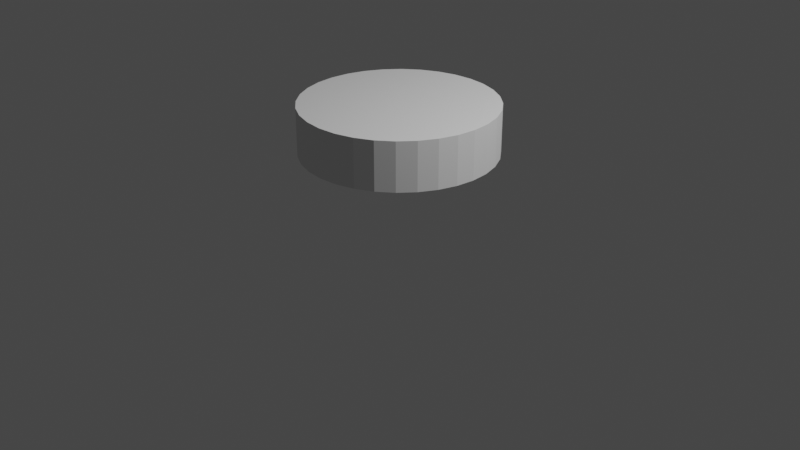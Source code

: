 # Source: reproduction_figure_1.blend  (saved by Blender 3.6.11; exported with 4.5.12 LTS)
import bpy
from mathutils import Matrix  # noqa: F401  (used for matrix-valued properties, if any)

bpy.ops.wm.read_factory_settings(use_empty=True)
scene = bpy.context.scene
scene.name = 'Scene'

# ---- collections
col_collection = bpy.data.collections.new('Collection'); scene.collection.children.link(col_collection)

# ---- world
world_world = bpy.data.worlds.new('World'); scene.world = world_world
world_world.use_nodes = True; world_world.node_tree.nodes.clear()
_N = world_world.node_tree.nodes; _L = world_world.node_tree.links
n0 = _N.new('ShaderNodeOutputWorld'); n0.name = 'World Output'; n0.location = (300, 300)
n1 = _N.new('ShaderNodeBackground'); n1.name = 'Background'; n1.location = (10, 300)
n1.inputs[0].default_value = (0.05088, 0.05088, 0.05088, 1.0)
_L.new(n1.outputs[0], n0.inputs[0])
n0.is_active_output = True
world_world.color = (0.05088, 0.05088, 0.05088)
world_world.use_sun_shadow = False
world_world.sun_shadow_jitter_overblur = 0.0

# ---- cameras
cam_camera = bpy.data.cameras.new('Camera')
cam_camera.clip_end = 100.0
cam_camera.ortho_scale = 7.314

# ---- lights
light_light = bpy.data.lights.new('Light', 'POINT')
light_light.transmission_factor = 0.0
light_light.energy = 1000.0
light_light.shadow_soft_size = 0.1
light_light.shadow_maximum_resolution = 0.006
light_light.use_absolute_resolution = True

# ---- meshes
me_cylinder = bpy.data.meshes.new('Cylinder')
me_cylinder.from_pydata([(0.0, 1.0, -0.25), (0.0, 1.0, 0.25), (0.1951, 0.9808, -0.25), (0.1951, 0.9808, 0.25), (0.3827, 0.9239, -0.25), (0.3827, 0.9239, 0.25), (0.5556, 0.8315, -0.25), (0.5556, 0.8315, 0.25), (0.7071, 0.7071, -0.25), (0.7071, 0.7071, 0.25), (0.8315, 0.5556, -0.25), (0.8315, 0.5556, 0.25), (0.9239, 0.3827, -0.25), (0.9239, 0.3827, 0.25), (0.9808, 0.1951, -0.25), (0.9808, 0.1951, 0.25), (1.0, 0.0, -0.25), (1.0, 0.0, 0.25), (0.9808, -0.1951, -0.25), (0.9808, -0.1951, 0.25), (0.9239, -0.3827, -0.25), (0.9239, -0.3827, 0.25), (0.8315, -0.5556, -0.25), (0.8315, -0.5556, 0.25), (0.7071, -0.7071, -0.25), (0.7071, -0.7071, 0.25), (0.5556, -0.8315, -0.25), (0.5556, -0.8315, 0.25), (0.3827, -0.9239, -0.25), (0.3827, -0.9239, 0.25), (0.1951, -0.9808, -0.25), (0.1951, -0.9808, 0.25), (0.0, -1.0, -0.25), (0.0, -1.0, 0.25), (-0.1951, -0.9808, -0.25), (-0.1951, -0.9808, 0.25), (-0.3827, -0.9239, -0.25), (-0.3827, -0.9239, 0.25), (-0.5556, -0.8315, -0.25), (-0.5556, -0.8315, 0.25), (-0.7071, -0.7071, -0.25), (-0.7071, -0.7071, 0.25), (-0.8315, -0.5556, -0.25), (-0.8315, -0.5556, 0.25), (-0.9239, -0.3827, -0.25), (-0.9239, -0.3827, 0.25), (-0.9808, -0.1951, -0.25), (-0.9808, -0.1951, 0.25), (-1.0, 0.0, -0.25), (-1.0, 0.0, 0.25), (-0.9808, 0.1951, -0.25), (-0.9808, 0.1951, 0.25), (-0.9239, 0.3827, -0.25), (-0.9239, 0.3827, 0.25), (-0.8315, 0.5556, -0.25), (-0.8315, 0.5556, 0.25), (-0.7071, 0.7071, -0.25), (-0.7071, 0.7071, 0.25), (-0.5556, 0.8315, -0.25), (-0.5556, 0.8315, 0.25), (-0.3827, 0.9239, -0.25), (-0.3827, 0.9239, 0.25), (-0.1951, 0.9808, -0.25), (-0.1951, 0.9808, 0.25)], [], [(0, 1, 3, 2), (2, 3, 5, 4), (4, 5, 7, 6), (6, 7, 9, 8), (8, 9, 11, 10), (10, 11, 13, 12), (12, 13, 15, 14), (14, 15, 17, 16), (16, 17, 19, 18), (18, 19, 21, 20), (20, 21, 23, 22), (22, 23, 25, 24), (24, 25, 27, 26), (26, 27, 29, 28), (28, 29, 31, 30), (30, 31, 33, 32), (32, 33, 35, 34), (34, 35, 37, 36), (36, 37, 39, 38), (38, 39, 41, 40), (40, 41, 43, 42), (42, 43, 45, 44), (44, 45, 47, 46), (46, 47, 49, 48), (48, 49, 51, 50), (50, 51, 53, 52), (52, 53, 55, 54), (54, 55, 57, 56), (56, 57, 59, 58), (58, 59, 61, 60), (3, 1, 63, 61, 59, 57, 55, 53, 51, 49, 47, 45, 43, 41, 39, 37, 35, 33, 31, 29, 27, 25, 23, 21, 19, 17, 15, 13, 11, 9, 7, 5), (60, 61, 63, 62), (62, 63, 1, 0), (0, 2, 4, 6, 8, 10, 12, 14, 16, 18, 20, 22, 24, 26, 28, 30, 32, 34, 36, 38, 40, 42, 44, 46, 48, 50, 52, 54, 56, 58, 60, 62)])
_uv = me_cylinder.uv_layers.new(name='UVMap')
_uv.uv.foreach_set('vector', [1.0, 0.5, 1.0, 1.0, 0.9688, 1.0, 0.9688, 0.5, 0.9688, 0.5, 0.9688, 1.0, 0.9375, 1.0, 0.9375, 0.5, 0.9375, 0.5, 0.9375, 1.0, 0.9062, 1.0, 0.9062, 0.5, 0.9062, 0.5, 0.9062, 1.0, 0.875, 1.0, 0.875, 0.5, 0.875, 0.5, 0.875, 1.0, 0.8438, 1.0, 0.8438, 0.5, 0.8438, 0.5, 0.8438, 1.0, 0.8125, 1.0, 0.8125, 0.5, 0.8125, 0.5, 0.8125, 1.0, 0.7812, 1.0, 0.7812, 0.5, 0.7812, 0.5, 0.7812, 1.0, 0.75, 1.0, 0.75, 0.5, 0.75, 0.5, 0.75, 1.0, 0.7188, 1.0, 0.7188, 0.5, 0.7188, 0.5, 0.7188, 1.0, 0.6875, 1.0, 0.6875, 0.5, 0.6875, 0.5, 0.6875, 1.0, 0.6562, 1.0, 0.6562, 0.5, 0.6562, 0.5, 0.6562, 1.0, 0.625, 1.0, 0.625, 0.5, 0.625, 0.5, 0.625, 1.0, 0.5938, 1.0, 0.5938, 0.5, 0.5938, 0.5, 0.5938, 1.0, 0.5625, 1.0, 0.5625, 0.5, 0.5625, 0.5, 0.5625, 1.0, 0.5312, 1.0, 0.5312, 0.5, 0.5312, 0.5, 0.5312, 1.0, 0.5, 1.0, 0.5, 0.5, 0.5, 0.5, 0.5, 1.0, 0.4688, 1.0, 0.4688, 0.5, 0.4688, 0.5, 0.4688, 1.0, 0.4375, 1.0, 0.4375, 0.5, 0.4375, 0.5, 0.4375, 1.0, 0.4062, 1.0, 0.4062, 0.5, 0.4062, 0.5, 0.4062, 1.0, 0.375, 1.0, 0.375, 0.5, 0.375, 0.5, 0.375, 1.0, 0.3438, 1.0, 0.3438, 0.5, 0.3438, 0.5, 0.3438, 1.0, 0.3125, 1.0, 0.3125, 0.5, 0.3125, 0.5, 0.3125, 1.0, 0.2812, 1.0, 0.2812, 0.5, 0.2812, 0.5, 0.2812, 1.0, 0.25, 1.0, 0.25, 0.5, 0.25, 0.5, 0.25, 1.0, 0.2188, 1.0, 0.2188, 0.5, 0.2188, 0.5, 0.2188, 1.0, 0.1875, 1.0, 0.1875, 0.5, 0.1875, 0.5, 0.1875, 1.0, 0.1562, 1.0, 0.1562, 0.5, 0.1562, 0.5, 0.1562, 1.0, 0.125, 1.0, 0.125, 0.5, 0.125, 0.5, 0.125, 1.0, 0.09375, 1.0, 0.09375, 0.5, 0.09375, 0.5, 0.09375, 1.0, 0.0625, 1.0, 0.0625, 0.5, 0.2968, 0.4854, 0.25, 0.49, 0.2032, 0.4854, 0.1582, 0.4717, 0.1167, 0.4496, 0.08029, 0.4197, 0.05045, 0.3833, 0.02827, 0.3418, 0.01461, 0.2968, 0.01, 0.25, 0.01461, 0.2032, 0.02827, 0.1582, 0.05045, 0.1167, 0.08029, 0.08029, 0.1167, 0.05045, 0.1582, 0.02827, 0.2032, 0.01461, 0.25, 0.01, 0.2968, 0.01461, 0.3418, 0.02827, 0.3833, 0.05045, 0.4197, 0.08029, 0.4496, 0.1167, 0.4717, 0.1582, 0.4854, 0.2032, 0.49, 0.25, 0.4854, 0.2968, 0.4717, 0.3418, 0.4496, 0.3833, 0.4197, 0.4197, 0.3833, 0.4496, 0.3418, 0.4717, 0.0625, 0.5, 0.0625, 1.0, 0.03125, 1.0, 0.03125, 0.5, 0.03125, 0.5, 0.03125, 1.0, 0.0, 1.0, 0.0, 0.5, 0.75, 0.49, 0.7968, 0.4854, 0.8418, 0.4717, 0.8833, 0.4496, 0.9197, 0.4197, 0.9496, 0.3833, 0.9717, 0.3418, 0.9854, 0.2968, 0.99, 0.25, 0.9854, 0.2032, 0.9717, 0.1582, 0.9496, 0.1167, 0.9197, 0.08029, 0.8833, 0.05045, 0.8418, 0.02827, 0.7968, 0.01461, 0.75, 0.01, 0.7032, 0.01461, 0.6582, 0.02827, 0.6167, 0.05045, 0.5803, 0.08029, 0.5504, 0.1167, 0.5283, 0.1582, 0.5146, 0.2032, 0.51, 0.25, 0.5146, 0.2968, 0.5283, 0.3418, 0.5504, 0.3833, 0.5803, 0.4197, 0.6167, 0.4496, 0.6582, 0.4717, 0.7032, 0.4854])
me_cylinder.update()

# ---- objects
ob_light = bpy.data.objects.new('Light', light_light)
ob_camera = bpy.data.objects.new('Camera', cam_camera)
ob_cylinder = bpy.data.objects.new('Cylinder', me_cylinder)

# ---- transforms, parenting, visibility, modifiers, constraints
ob_light.location = (4.076, 1.005, 5.904)
ob_light.rotation_euler = (0.6503, 0.05522, 1.866)
ob_light.lock_rotations_4d = False
ob_light.empty_display_type = 'ARROWS'
ob_light.color = (0.0, 0.0, 0.0, 0.0)
ob_light.lineart.crease_threshold = 0.0
ob_camera.location = (7.359, -6.926, 4.958)
ob_camera.rotation_euler = (1.109, 0.0, 0.8149)
ob_camera.lock_rotations_4d = False
ob_camera.empty_display_type = 'ARROWS'
ob_camera.color = (0.0, 0.0, 0.0, 0.0)
ob_camera.display_type = 'WIRE'
ob_camera.lineart.crease_threshold = 0.0
ob_cylinder.location = (0.0, 0.0, 1.0)

# ---- collection membership
col_collection.objects.link(ob_light)
col_collection.objects.link(ob_camera)
col_collection.objects.link(ob_cylinder)

# ---- scene / render settings (as saved in the file)
scene.camera = ob_camera
scene.frame_start = 1; scene.frame_end = 250; scene.frame_set(1)
scene.render.engine = 'BLENDER_EEVEE_NEXT'
scene.cycles.sampling_pattern = 'TABULATED_SOBOL'
scene.view_settings.view_transform = 'Filmic'
bpy.context.view_layer.update()
